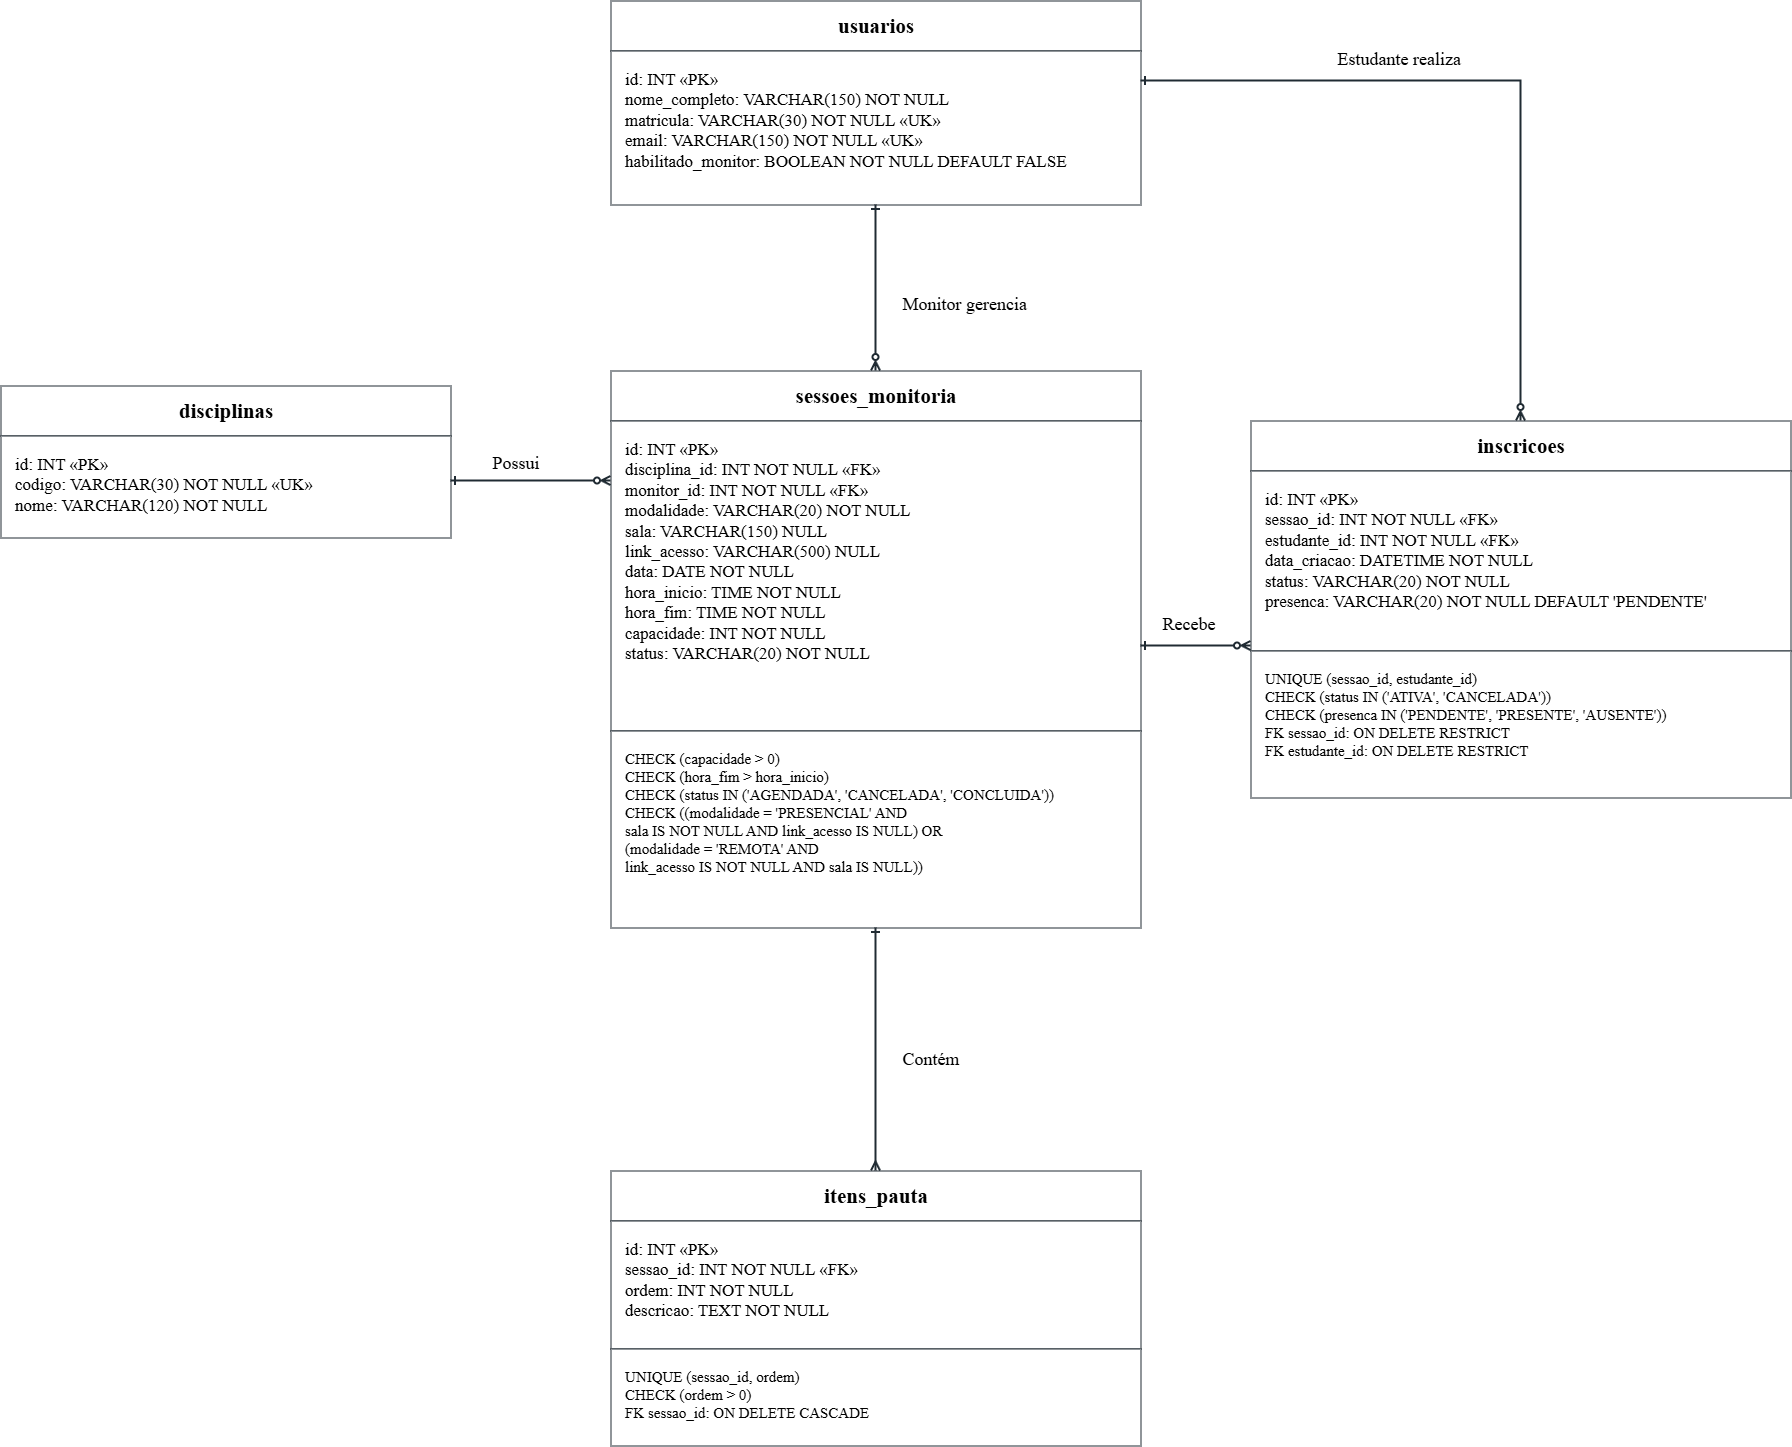

The diagram above was exported from draw.io. Its source (the exported page's mxGraphModel, read from the mxfile embedded in the PNG):
<mxGraphModel dx="2828" dy="1486" grid="0" gridSize="10" guides="1" tooltips="1" connect="1" arrows="1" fold="1" page="1" pageScale="1" pageWidth="1870" pageHeight="1590" math="0" shadow="0">
  <root>
    <mxCell id="0" />
    <mxCell id="1" parent="0" />
    <mxCell id="usuarios" parent="1" style="group;" value="" vertex="1">
      <mxGeometry height="204" width="530" x="650" y="30" as="geometry" />
    </mxCell>
    <mxCell id="usuariosh" parent="usuarios" style="whiteSpace=wrap;html=0;fillColor=white;strokeColor=#202b33;fontSize=21;fontStyle=1;fontFamily=DejaVu Sans;" value="usuarios" vertex="1">
      <mxGeometry height="50" width="530" as="geometry" />
    </mxCell>
    <mxCell id="usuariosf" parent="usuarios" style="whiteSpace=wrap;html=0;fillColor=white;strokeColor=#202b33;fontSize=17;fontFamily=DejaVu Sans;align=left;verticalAlign=top;spacing=14;" value="id: INT «PK»&#10;nome_completo: VARCHAR(150) NOT NULL&#10;matricula: VARCHAR(30) NOT NULL «UK»&#10;email: VARCHAR(150) NOT NULL «UK»&#10;habilitado_monitor: BOOLEAN NOT NULL DEFAULT FALSE" vertex="1">
      <mxGeometry height="154" width="530" y="50" as="geometry" />
    </mxCell>
    <mxCell id="disciplinas" parent="1" style="group;" value="" vertex="1">
      <mxGeometry height="152" width="450" x="40" y="415" as="geometry" />
    </mxCell>
    <mxCell id="disciplinash" parent="disciplinas" style="whiteSpace=wrap;html=0;fillColor=white;strokeColor=#202b33;fontSize=21;fontStyle=1;fontFamily=DejaVu Sans;" value="disciplinas" vertex="1">
      <mxGeometry height="50" width="450" as="geometry" />
    </mxCell>
    <mxCell id="disciplinasf" parent="disciplinas" style="whiteSpace=wrap;html=0;fillColor=white;strokeColor=#202b33;fontSize=17;fontFamily=DejaVu Sans;align=left;verticalAlign=top;spacing=14;" value="id: INT «PK»&#10;codigo: VARCHAR(30) NOT NULL «UK»&#10;nome: VARCHAR(120) NOT NULL" vertex="1">
      <mxGeometry height="102" width="450" y="50" as="geometry" />
    </mxCell>
    <mxCell id="sessoes_monitoria" parent="1" style="group;" value="" vertex="1">
      <mxGeometry height="557" width="530" x="650" y="400" as="geometry" />
    </mxCell>
    <mxCell id="sessoes_monitoriah" parent="sessoes_monitoria" style="whiteSpace=wrap;html=0;fillColor=white;strokeColor=#202b33;fontSize=21;fontStyle=1;fontFamily=DejaVu Sans;" value="sessoes_monitoria" vertex="1">
      <mxGeometry height="50" width="530" as="geometry" />
    </mxCell>
    <mxCell id="sessoes_monitoriaf" parent="sessoes_monitoria" style="whiteSpace=wrap;html=0;fillColor=white;strokeColor=#202b33;fontSize=17;fontFamily=DejaVu Sans;align=left;verticalAlign=top;spacing=14;" value="id: INT «PK»&#10;disciplina_id: INT NOT NULL «FK»&#10;monitor_id: INT NOT NULL «FK»&#10;modalidade: VARCHAR(20) NOT NULL&#10;sala: VARCHAR(150) NULL&#10;link_acesso: VARCHAR(500) NULL&#10;data: DATE NOT NULL&#10;hora_inicio: TIME NOT NULL&#10;hora_fim: TIME NOT NULL&#10;capacidade: INT NOT NULL&#10;status: VARCHAR(20) NOT NULL" vertex="1">
      <mxGeometry height="310" width="530" y="50" as="geometry" />
    </mxCell>
    <mxCell id="sessoes_monitoriac" parent="sessoes_monitoria" style="whiteSpace=wrap;html=0;fillColor=white;strokeColor=#202b33;fontSize=15;fontFamily=DejaVu Sans;align=left;verticalAlign=top;spacing=14;" value="CHECK (capacidade &gt; 0)&#10;CHECK (hora_fim &gt; hora_inicio)&#10;CHECK (status IN ('AGENDADA', 'CANCELADA', 'CONCLUIDA'))&#10;CHECK ((modalidade = 'PRESENCIAL' AND&#10;  sala IS NOT NULL AND link_acesso IS NULL) OR&#10; (modalidade = 'REMOTA' AND&#10;  link_acesso IS NOT NULL AND sala IS NULL))" vertex="1">
      <mxGeometry height="197" width="530" y="360" as="geometry" />
    </mxCell>
    <mxCell id="inscricoes" parent="1" style="group;" value="" vertex="1">
      <mxGeometry height="377" width="540" x="1290" y="450" as="geometry" />
    </mxCell>
    <mxCell id="inscricoesh" parent="inscricoes" style="whiteSpace=wrap;html=0;fillColor=white;strokeColor=#202b33;fontSize=21;fontStyle=1;fontFamily=DejaVu Sans;" value="inscricoes" vertex="1">
      <mxGeometry height="50" width="540" as="geometry" />
    </mxCell>
    <mxCell id="inscricoesf" parent="inscricoes" style="whiteSpace=wrap;html=0;fillColor=white;strokeColor=#202b33;fontSize=17;fontFamily=DejaVu Sans;align=left;verticalAlign=top;spacing=14;" value="id: INT «PK»&#10;sessao_id: INT NOT NULL «FK»&#10;estudante_id: INT NOT NULL «FK»&#10;data_criacao: DATETIME NOT NULL&#10;status: VARCHAR(20) NOT NULL&#10;presenca: VARCHAR(20) NOT NULL DEFAULT 'PENDENTE'" vertex="1">
      <mxGeometry height="180" width="540" y="50" as="geometry" />
    </mxCell>
    <mxCell id="inscricoesc" parent="inscricoes" style="whiteSpace=wrap;html=0;fillColor=white;strokeColor=#202b33;fontSize=15;fontFamily=DejaVu Sans;align=left;verticalAlign=top;spacing=14;" value="UNIQUE (sessao_id, estudante_id)&#10;CHECK (status IN ('ATIVA', 'CANCELADA'))&#10;CHECK (presenca IN ('PENDENTE', 'PRESENTE', 'AUSENTE'))&#10;FK sessao_id: ON DELETE RESTRICT&#10;FK estudante_id: ON DELETE RESTRICT" vertex="1">
      <mxGeometry height="147" width="540" y="230" as="geometry" />
    </mxCell>
    <mxCell id="itens_pauta" parent="1" style="group;" value="" vertex="1">
      <mxGeometry height="275" width="530" x="650" y="1200" as="geometry" />
    </mxCell>
    <mxCell id="itens_pautah" parent="itens_pauta" style="whiteSpace=wrap;html=0;fillColor=white;strokeColor=#202b33;fontSize=21;fontStyle=1;fontFamily=DejaVu Sans;" value="itens_pauta" vertex="1">
      <mxGeometry height="50" width="530" as="geometry" />
    </mxCell>
    <mxCell id="itens_pautaf" parent="itens_pauta" style="whiteSpace=wrap;html=0;fillColor=white;strokeColor=#202b33;fontSize=17;fontFamily=DejaVu Sans;align=left;verticalAlign=top;spacing=14;" value="id: INT «PK»&#10;sessao_id: INT NOT NULL «FK»&#10;ordem: INT NOT NULL&#10;descricao: TEXT NOT NULL" vertex="1">
      <mxGeometry height="128" width="530" y="50" as="geometry" />
    </mxCell>
    <mxCell id="itens_pautac" parent="itens_pauta" style="whiteSpace=wrap;html=0;fillColor=white;strokeColor=#202b33;fontSize=15;fontFamily=DejaVu Sans;align=left;verticalAlign=top;spacing=14;" value="UNIQUE (sessao_id, ordem)&#10;CHECK (ordem &gt; 0)&#10;FK sessao_id: ON DELETE CASCADE" vertex="1">
      <mxGeometry height="97" width="530" y="178" as="geometry" />
    </mxCell>
    <mxCell id="monitorlabel" parent="1" style="text;html=0;align=left;fillColor=none;strokeColor=none;fontFamily=DejaVu Sans;fontSize=18;" value="Monitor gerencia" vertex="1">
      <mxGeometry height="30" width="230" x="940" y="315" as="geometry" />
    </mxCell>
    <mxCell id="monitor" edge="1" parent="1" source="usuarios" style="edgeStyle=segmentEdgeStyle;rounded=0;strokeColor=#202b33;strokeWidth=2;startArrow=ERone;endArrow=ERzeroToMany;startFill=0;endFill=0;exitX=0.5;exitY=1;entryX=0.5;entryY=0;" target="sessoes_monitoria">
      <mxGeometry relative="1" as="geometry">
        <Array as="points" />
      </mxGeometry>
    </mxCell>
    <mxCell id="disclabel" parent="1" style="text;html=0;align=left;fillColor=none;strokeColor=none;fontFamily=DejaVu Sans;fontSize=18;" value="Possui" vertex="1">
      <mxGeometry height="30" width="230" x="530" y="474" as="geometry" />
    </mxCell>
    <mxCell id="disc" edge="1" parent="1" source="disciplinas" style="edgeStyle=segmentEdgeStyle;rounded=0;strokeColor=#202b33;strokeWidth=2;startArrow=ERone;endArrow=ERzeroToMany;startFill=0;endFill=0;exitX=1;exitY=0.625;entryX=0;entryY=0.19748653500897667;" target="sessoes_monitoria">
      <mxGeometry relative="1" as="geometry">
        <Array as="points" />
      </mxGeometry>
    </mxCell>
    <mxCell id="estudantelabel" parent="1" style="text;html=0;align=left;fillColor=none;strokeColor=none;fontFamily=DejaVu Sans;fontSize=18;" value="Estudante realiza" vertex="1">
      <mxGeometry height="30" width="230" x="1375" y="70" as="geometry" />
    </mxCell>
    <mxCell id="estudante" edge="1" parent="1" source="usuarios" style="edgeStyle=segmentEdgeStyle;rounded=0;strokeColor=#202b33;strokeWidth=2;startArrow=ERone;endArrow=ERzeroToMany;startFill=0;endFill=0;exitX=1;exitY=0.39215686274509803;entryX=0.5;entryY=0;" target="inscricoes">
      <mxGeometry relative="1" as="geometry">
        <Array as="points">
          <mxPoint x="1560" y="110" />
        </Array>
      </mxGeometry>
    </mxCell>
    <mxCell id="recebelabel" parent="1" style="text;html=0;align=left;fillColor=none;strokeColor=none;fontFamily=DejaVu Sans;fontSize=18;" value="Recebe" vertex="1">
      <mxGeometry height="30" width="230" x="1200" y="635" as="geometry" />
    </mxCell>
    <mxCell id="recebe" edge="1" parent="1" source="sessoes_monitoria" style="edgeStyle=segmentEdgeStyle;rounded=0;strokeColor=#202b33;strokeWidth=2;startArrow=ERone;endArrow=ERzeroToMany;startFill=0;endFill=0;exitX=1;exitY=0.49371633752244165;entryX=0;entryY=0.596816976127321;" target="inscricoes">
      <mxGeometry relative="1" as="geometry">
        <Array as="points" />
      </mxGeometry>
    </mxCell>
    <mxCell id="pautalabel" parent="1" style="text;html=0;align=left;fillColor=none;strokeColor=none;fontFamily=DejaVu Sans;fontSize=18;" value="Contém" vertex="1">
      <mxGeometry height="30" width="230" x="940" y="1070" as="geometry" />
    </mxCell>
    <mxCell id="pauta" edge="1" parent="1" source="sessoes_monitoria" style="edgeStyle=segmentEdgeStyle;rounded=0;strokeColor=#202b33;strokeWidth=2;startArrow=ERone;endArrow=ERmany;startFill=0;endFill=0;exitX=0.5;exitY=1;entryX=0.5;entryY=0;" target="itens_pauta">
      <mxGeometry relative="1" as="geometry">
        <Array as="points" />
      </mxGeometry>
    </mxCell>
  </root>
</mxGraphModel>